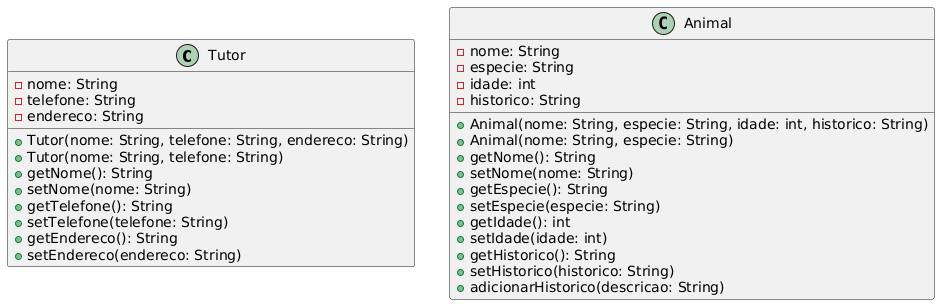

The diagram above was rendered by PlantUML. Its source (embedded in the PNG):
@startuml
class Tutor {
  - nome: String
  - telefone: String
  - endereco: String
  + Tutor(nome: String, telefone: String, endereco: String)
  + Tutor(nome: String, telefone: String)
  + getNome(): String
  + setNome(nome: String)
  + getTelefone(): String
  + setTelefone(telefone: String)
  + getEndereco(): String
  + setEndereco(endereco: String)
}

class Animal {
  - nome: String
  - especie: String
  - idade: int
  - historico: String
  + Animal(nome: String, especie: String, idade: int, historico: String)
  + Animal(nome: String, especie: String)
  + getNome(): String
  + setNome(nome: String)
  + getEspecie(): String
  + setEspecie(especie: String)
  + getIdade(): int
  + setIdade(idade: int)
  + getHistorico(): String
  + setHistorico(historico: String)
  + adicionarHistorico(descricao: String)
}
@enduml